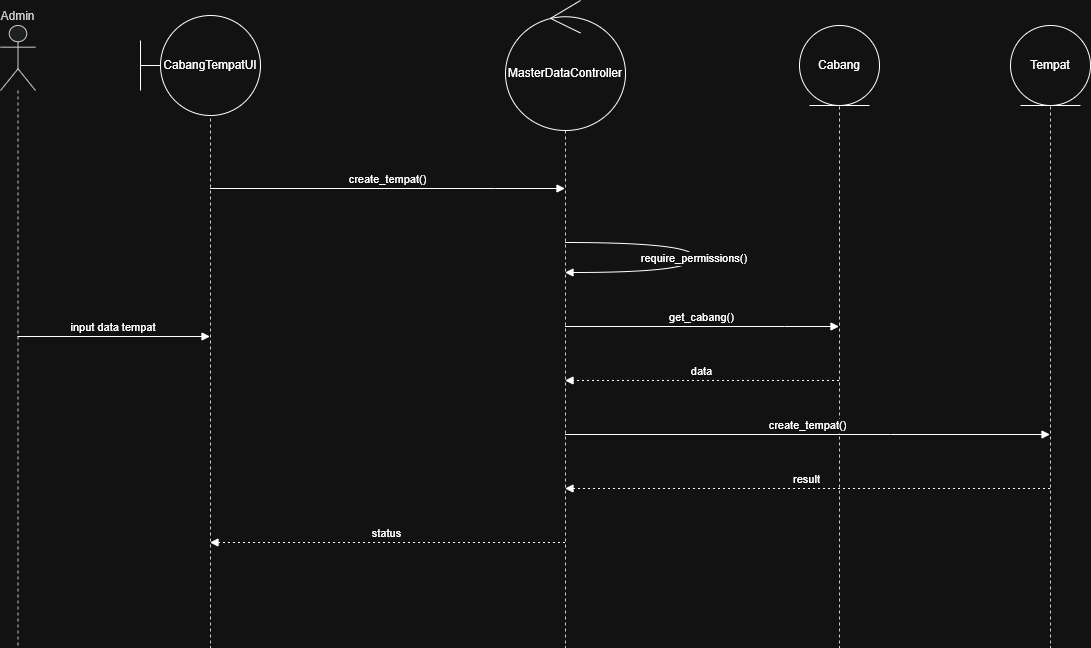

The diagram above was exported from draw.io. Its source (the exported page's mxGraphModel, read from the mxfile embedded in the PNG):
<mxGraphModel dx="1245" dy="1756" grid="1" gridSize="10" guides="1" tooltips="1" connect="1" arrows="1" fold="1" page="1" pageScale="1" pageWidth="850" pageHeight="1100" math="0" shadow="0">
  <root>
    <mxCell id="0" />
    <mxCell id="1" parent="0" />
    <mxCell id="-GZBLnNhA8TFqg0hz91R-1" parent="1" style="shape=umlLifeline;perimeter=lifelinePerimeter;whiteSpace=wrap;container=1;dropTarget=0;collapsible=0;recursiveResize=0;outlineConnect=0;portConstraint=eastwest;newEdgeStyle={&quot;edgeStyle&quot;:&quot;elbowEdgeStyle&quot;,&quot;elbow&quot;:&quot;vertical&quot;,&quot;curved&quot;:0,&quot;rounded&quot;:0};participant=umlActor;verticalAlign=bottom;labelPosition=center;verticalLabelPosition=top;align=center;size=65;fillColor=light-dark(#eeeeee,#1f2020);strokeColor=light-dark(#999999,#cccccc);fontColor=light-dark(#333333,#cccccc);" value="Admin" vertex="1">
      <mxGeometry height="622" width="35" x="20" y="20" as="geometry" />
    </mxCell>
    <mxCell id="-GZBLnNhA8TFqg0hz91R-2" parent="1" style="shape=umlLifeline;perimeter=lifelinePerimeter;whiteSpace=wrap;container=1;dropTarget=0;collapsible=0;recursiveResize=0;outlineConnect=0;portConstraint=eastwest;newEdgeStyle={&quot;edgeStyle&quot;:&quot;elbowEdgeStyle&quot;,&quot;elbow&quot;:&quot;vertical&quot;,&quot;curved&quot;:0,&quot;rounded&quot;:0};size=65;fillColor=light-dark(#eeeeee,#1f2020);strokeColor=light-dark(#999999,#cccccc);fontColor=light-dark(#333333,#cccccc);" value="&lt;&lt;boundary&gt;&gt; CabangTempatUI" vertex="1">
      <mxGeometry height="612" width="20" x="220" y="30" as="geometry" />
    </mxCell>
    <mxCell id="-GZBLnNhA8TFqg0hz91R-3" parent="1" style="shape=umlLifeline;perimeter=lifelinePerimeter;whiteSpace=wrap;container=1;dropTarget=0;collapsible=0;recursiveResize=0;outlineConnect=0;portConstraint=eastwest;newEdgeStyle={&quot;edgeStyle&quot;:&quot;elbowEdgeStyle&quot;,&quot;elbow&quot;:&quot;vertical&quot;,&quot;curved&quot;:0,&quot;rounded&quot;:0};size=65;fillColor=light-dark(#eeeeee,#1f2020);strokeColor=light-dark(#999999,#cccccc);fontColor=light-dark(#333333,#cccccc);" value="&lt;&lt;control&gt;&gt; MasterDataController" vertex="1">
      <mxGeometry height="612" width="30" x="570" y="30" as="geometry" />
    </mxCell>
    <mxCell id="-GZBLnNhA8TFqg0hz91R-4" parent="1" style="shape=umlLifeline;perimeter=lifelinePerimeter;whiteSpace=wrap;container=1;dropTarget=0;collapsible=0;recursiveResize=0;outlineConnect=0;portConstraint=eastwest;newEdgeStyle={&quot;edgeStyle&quot;:&quot;elbowEdgeStyle&quot;,&quot;elbow&quot;:&quot;vertical&quot;,&quot;curved&quot;:0,&quot;rounded&quot;:0};size=65;fillColor=light-dark(#eeeeee,#1f2020);strokeColor=light-dark(#999999,#cccccc);fontColor=light-dark(#333333,#cccccc);" value="&lt;&lt;entity&gt;&gt; Cabang" vertex="1">
      <mxGeometry height="612" width="22" x="848" y="30" as="geometry" />
    </mxCell>
    <mxCell id="-GZBLnNhA8TFqg0hz91R-5" parent="1" style="shape=umlLifeline;perimeter=lifelinePerimeter;whiteSpace=wrap;container=1;dropTarget=0;collapsible=0;recursiveResize=0;outlineConnect=0;portConstraint=eastwest;newEdgeStyle={&quot;edgeStyle&quot;:&quot;elbowEdgeStyle&quot;,&quot;elbow&quot;:&quot;vertical&quot;,&quot;curved&quot;:0,&quot;rounded&quot;:0};size=65;fillColor=light-dark(#eeeeee,#1f2020);strokeColor=light-dark(#999999,#cccccc);fontColor=light-dark(#333333,#cccccc);" value="&lt;&lt;entity&gt;&gt; Tempat" vertex="1">
      <mxGeometry height="612" width="20" x="1060" y="30" as="geometry" />
    </mxCell>
    <mxCell id="-GZBLnNhA8TFqg0hz91R-6" edge="1" parent="1" source="-GZBLnNhA8TFqg0hz91R-1" style="verticalAlign=bottom;edgeStyle=elbowEdgeStyle;elbow=vertical;curved=0;rounded=0;endArrow=block;" target="-GZBLnNhA8TFqg0hz91R-2" value="input data tempat">
      <mxGeometry relative="1" as="geometry">
        <Array as="points">
          <mxPoint x="230" y="129" />
        </Array>
      </mxGeometry>
    </mxCell>
    <mxCell id="-GZBLnNhA8TFqg0hz91R-7" edge="1" parent="1" source="-GZBLnNhA8TFqg0hz91R-2" style="verticalAlign=bottom;edgeStyle=elbowEdgeStyle;elbow=vertical;curved=0;rounded=0;endArrow=block;" target="-GZBLnNhA8TFqg0hz91R-3" value="create_tempat()">
      <mxGeometry relative="1" as="geometry">
        <Array as="points">
          <mxPoint x="514" y="183" />
        </Array>
      </mxGeometry>
    </mxCell>
    <mxCell id="-GZBLnNhA8TFqg0hz91R-8" edge="1" parent="1" source="-GZBLnNhA8TFqg0hz91R-3" style="curved=1;endArrow=block;rounded=0;" target="-GZBLnNhA8TFqg0hz91R-3" value="require_permissions()">
      <mxGeometry relative="1" as="geometry">
        <Array as="points">
          <mxPoint x="714" y="237" />
          <mxPoint x="714" y="267" />
        </Array>
      </mxGeometry>
    </mxCell>
    <mxCell id="-GZBLnNhA8TFqg0hz91R-9" edge="1" parent="1" source="-GZBLnNhA8TFqg0hz91R-3" style="verticalAlign=bottom;edgeStyle=elbowEdgeStyle;elbow=vertical;curved=0;rounded=0;endArrow=block;" target="-GZBLnNhA8TFqg0hz91R-4" value="get_cabang()">
      <mxGeometry relative="1" as="geometry">
        <Array as="points">
          <mxPoint x="804" y="321" />
        </Array>
      </mxGeometry>
    </mxCell>
    <mxCell id="-GZBLnNhA8TFqg0hz91R-10" edge="1" parent="1" source="-GZBLnNhA8TFqg0hz91R-4" style="verticalAlign=bottom;edgeStyle=elbowEdgeStyle;elbow=vertical;curved=0;rounded=0;dashed=1;dashPattern=2 3;endArrow=block;" target="-GZBLnNhA8TFqg0hz91R-3" value="data">
      <mxGeometry relative="1" as="geometry">
        <Array as="points">
          <mxPoint x="807" y="375" />
        </Array>
      </mxGeometry>
    </mxCell>
    <mxCell id="-GZBLnNhA8TFqg0hz91R-11" edge="1" parent="1" source="-GZBLnNhA8TFqg0hz91R-3" style="verticalAlign=bottom;edgeStyle=elbowEdgeStyle;elbow=vertical;curved=0;rounded=0;endArrow=block;" target="-GZBLnNhA8TFqg0hz91R-5" value="create_tempat()">
      <mxGeometry relative="1" as="geometry">
        <Array as="points">
          <mxPoint x="910" y="429" />
        </Array>
      </mxGeometry>
    </mxCell>
    <mxCell id="-GZBLnNhA8TFqg0hz91R-12" edge="1" parent="1" source="-GZBLnNhA8TFqg0hz91R-5" style="verticalAlign=bottom;edgeStyle=elbowEdgeStyle;elbow=vertical;curved=0;rounded=0;dashed=1;dashPattern=2 3;endArrow=block;" target="-GZBLnNhA8TFqg0hz91R-3" value="result">
      <mxGeometry relative="1" as="geometry">
        <Array as="points">
          <mxPoint x="913" y="483" />
        </Array>
      </mxGeometry>
    </mxCell>
    <mxCell id="-GZBLnNhA8TFqg0hz91R-13" edge="1" parent="1" source="-GZBLnNhA8TFqg0hz91R-3" style="verticalAlign=bottom;edgeStyle=elbowEdgeStyle;elbow=vertical;curved=0;rounded=0;dashed=1;dashPattern=2 3;endArrow=block;" target="-GZBLnNhA8TFqg0hz91R-2" value="status">
      <mxGeometry relative="1" as="geometry">
        <Array as="points">
          <mxPoint x="517" y="537" />
        </Array>
      </mxGeometry>
    </mxCell>
    <mxCell id="Oo53f4EVFulyornt-7lu-1" parent="1" style="shape=umlBoundary;whiteSpace=wrap;html=1;" value="CabangTempatUI" vertex="1">
      <mxGeometry height="100" width="120" x="160" y="10" as="geometry" />
    </mxCell>
    <mxCell id="Rco5iVP8eBQPLnzlBuRp-1" parent="1" style="ellipse;shape=umlControl;whiteSpace=wrap;html=1;" value="MasterDataController" vertex="1">
      <mxGeometry height="130" width="120" x="525" y="-5" as="geometry" />
    </mxCell>
    <mxCell id="e0c_SPXqhupeox14Zyw0-1" parent="1" style="ellipse;shape=umlEntity;whiteSpace=wrap;html=1;" value="Cabang" vertex="1">
      <mxGeometry height="80" width="80" x="819" y="20" as="geometry" />
    </mxCell>
    <mxCell id="e0c_SPXqhupeox14Zyw0-2" parent="1" style="ellipse;shape=umlEntity;whiteSpace=wrap;html=1;" value="Tempat" vertex="1">
      <mxGeometry height="80" width="80" x="1030" y="20" as="geometry" />
    </mxCell>
  </root>
</mxGraphModel>